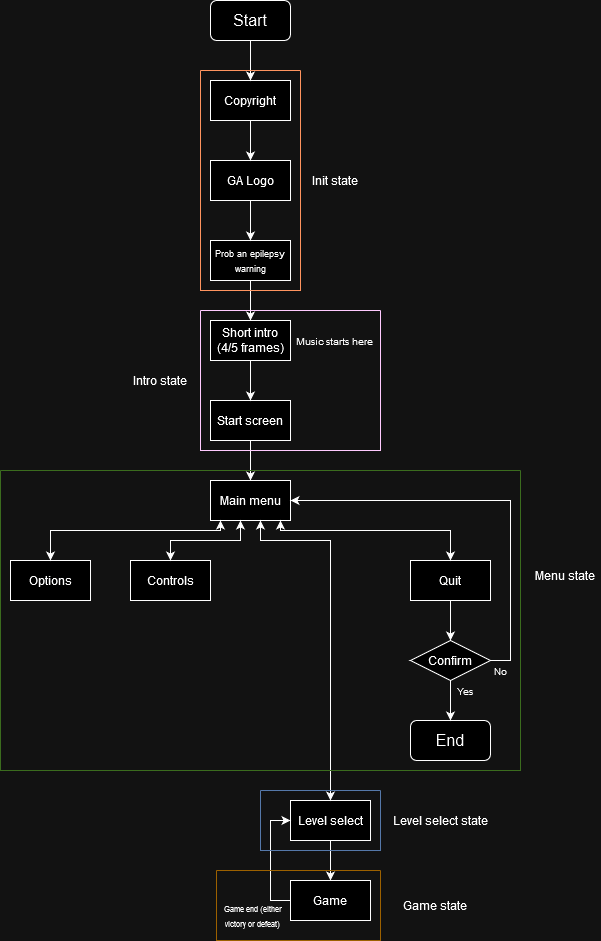

The diagram above was exported from draw.io. Its source (the exported page's mxGraphModel, read from the mxfile embedded in the PNG):
<mxGraphModel dx="1434" dy="782" grid="1" gridSize="10" guides="1" tooltips="1" connect="1" arrows="1" fold="1" page="1" pageScale="1" pageWidth="827" pageHeight="1169" math="0" shadow="0">
  <root>
    <mxCell id="0" />
    <mxCell id="1" parent="0" />
    <mxCell id="mOMmJXTTK5yCNDwjJLR7-2" value="Copyright" style="rounded=0;whiteSpace=wrap;html=1;" vertex="1" parent="1">
      <mxGeometry x="320" y="120" width="80" height="40" as="geometry" />
    </mxCell>
    <mxCell id="mOMmJXTTK5yCNDwjJLR7-10" style="edgeStyle=orthogonalEdgeStyle;rounded=0;orthogonalLoop=1;jettySize=auto;html=1;exitX=0.5;exitY=1;exitDx=0;exitDy=0;entryX=0.5;entryY=0;entryDx=0;entryDy=0;" edge="1" parent="1" source="mOMmJXTTK5yCNDwjJLR7-3" target="mOMmJXTTK5yCNDwjJLR7-2">
      <mxGeometry relative="1" as="geometry" />
    </mxCell>
    <mxCell id="mOMmJXTTK5yCNDwjJLR7-3" value="&lt;div style=&quot;font-size: 16px;&quot;&gt;Start&lt;/div&gt;" style="rounded=1;whiteSpace=wrap;html=1;" vertex="1" parent="1">
      <mxGeometry x="320" y="40" width="80" height="40" as="geometry" />
    </mxCell>
    <mxCell id="mOMmJXTTK5yCNDwjJLR7-32" style="edgeStyle=orthogonalEdgeStyle;rounded=0;orthogonalLoop=1;jettySize=auto;html=1;exitX=0.5;exitY=1;exitDx=0;exitDy=0;entryX=0.5;entryY=0;entryDx=0;entryDy=0;" edge="1" parent="1" source="mOMmJXTTK5yCNDwjJLR7-4" target="mOMmJXTTK5yCNDwjJLR7-31">
      <mxGeometry relative="1" as="geometry" />
    </mxCell>
    <mxCell id="mOMmJXTTK5yCNDwjJLR7-4" value="&lt;div&gt;&lt;font style=&quot;font-size: 9px;&quot;&gt;Prob an epilepsy warning&lt;/font&gt;&lt;/div&gt;" style="rounded=0;whiteSpace=wrap;html=1;" vertex="1" parent="1">
      <mxGeometry x="320" y="280" width="80" height="40" as="geometry" />
    </mxCell>
    <mxCell id="mOMmJXTTK5yCNDwjJLR7-8" style="edgeStyle=orthogonalEdgeStyle;rounded=0;orthogonalLoop=1;jettySize=auto;html=1;exitX=0.5;exitY=1;exitDx=0;exitDy=0;entryX=0.5;entryY=0;entryDx=0;entryDy=0;" edge="1" parent="1" source="mOMmJXTTK5yCNDwjJLR7-5" target="mOMmJXTTK5yCNDwjJLR7-4">
      <mxGeometry relative="1" as="geometry" />
    </mxCell>
    <mxCell id="mOMmJXTTK5yCNDwjJLR7-5" value="&lt;div&gt;GA Logo&lt;/div&gt;" style="rounded=0;whiteSpace=wrap;html=1;" vertex="1" parent="1">
      <mxGeometry x="320" y="200" width="80" height="40" as="geometry" />
    </mxCell>
    <mxCell id="mOMmJXTTK5yCNDwjJLR7-12" style="edgeStyle=orthogonalEdgeStyle;rounded=0;orthogonalLoop=1;jettySize=auto;html=1;exitX=0.5;exitY=1;exitDx=0;exitDy=0;entryX=0.5;entryY=0;entryDx=0;entryDy=0;" edge="1" parent="1" source="mOMmJXTTK5yCNDwjJLR7-6" target="mOMmJXTTK5yCNDwjJLR7-11">
      <mxGeometry relative="1" as="geometry" />
    </mxCell>
    <mxCell id="mOMmJXTTK5yCNDwjJLR7-6" value="Start screen" style="rounded=0;whiteSpace=wrap;html=1;" vertex="1" parent="1">
      <mxGeometry x="320" y="440" width="80" height="40" as="geometry" />
    </mxCell>
    <mxCell id="mOMmJXTTK5yCNDwjJLR7-7" value="" style="endArrow=classic;html=1;rounded=0;exitX=0.5;exitY=1;exitDx=0;exitDy=0;entryX=0.5;entryY=0;entryDx=0;entryDy=0;" edge="1" parent="1" source="mOMmJXTTK5yCNDwjJLR7-2" target="mOMmJXTTK5yCNDwjJLR7-5">
      <mxGeometry width="50" height="50" relative="1" as="geometry">
        <mxPoint x="350" y="220" as="sourcePoint" />
        <mxPoint x="400" y="170" as="targetPoint" />
      </mxGeometry>
    </mxCell>
    <mxCell id="mOMmJXTTK5yCNDwjJLR7-11" value="Main menu" style="rounded=0;whiteSpace=wrap;html=1;" vertex="1" parent="1">
      <mxGeometry x="320" y="520" width="80" height="40" as="geometry" />
    </mxCell>
    <mxCell id="mOMmJXTTK5yCNDwjJLR7-37" style="edgeStyle=orthogonalEdgeStyle;rounded=0;orthogonalLoop=1;jettySize=auto;html=1;exitX=0.5;exitY=1;exitDx=0;exitDy=0;entryX=0.5;entryY=0;entryDx=0;entryDy=0;" edge="1" parent="1" source="mOMmJXTTK5yCNDwjJLR7-13" target="mOMmJXTTK5yCNDwjJLR7-36">
      <mxGeometry relative="1" as="geometry" />
    </mxCell>
    <mxCell id="mOMmJXTTK5yCNDwjJLR7-13" value="Level select" style="rounded=0;whiteSpace=wrap;html=1;" vertex="1" parent="1">
      <mxGeometry x="400" y="840" width="80" height="40" as="geometry" />
    </mxCell>
    <mxCell id="mOMmJXTTK5yCNDwjJLR7-16" style="edgeStyle=orthogonalEdgeStyle;rounded=0;orthogonalLoop=1;jettySize=auto;html=1;exitX=0.5;exitY=1;exitDx=0;exitDy=0;entryX=0.5;entryY=0;entryDx=0;entryDy=0;" edge="1" parent="1" source="mOMmJXTTK5yCNDwjJLR7-14">
      <mxGeometry relative="1" as="geometry">
        <mxPoint x="560" y="680" as="targetPoint" />
      </mxGeometry>
    </mxCell>
    <mxCell id="mOMmJXTTK5yCNDwjJLR7-14" value="Quit" style="rounded=0;whiteSpace=wrap;html=1;" vertex="1" parent="1">
      <mxGeometry x="520" y="600" width="80" height="40" as="geometry" />
    </mxCell>
    <mxCell id="mOMmJXTTK5yCNDwjJLR7-18" style="edgeStyle=orthogonalEdgeStyle;rounded=0;orthogonalLoop=1;jettySize=auto;html=1;exitX=1;exitY=0.5;exitDx=0;exitDy=0;entryX=1;entryY=0.5;entryDx=0;entryDy=0;" edge="1" parent="1" source="mOMmJXTTK5yCNDwjJLR7-17" target="mOMmJXTTK5yCNDwjJLR7-11">
      <mxGeometry relative="1" as="geometry" />
    </mxCell>
    <mxCell id="mOMmJXTTK5yCNDwjJLR7-17" value="Confirm" style="rhombus;whiteSpace=wrap;html=1;" vertex="1" parent="1">
      <mxGeometry x="520" y="680" width="80" height="40" as="geometry" />
    </mxCell>
    <mxCell id="mOMmJXTTK5yCNDwjJLR7-19" value="&lt;font style=&quot;font-size: 10px;&quot;&gt;No&lt;/font&gt;" style="text;html=1;align=center;verticalAlign=middle;whiteSpace=wrap;rounded=0;" vertex="1" parent="1">
      <mxGeometry x="590" y="700" width="40" height="20" as="geometry" />
    </mxCell>
    <mxCell id="mOMmJXTTK5yCNDwjJLR7-21" value="&lt;font style=&quot;font-size: 16px;&quot;&gt;End&lt;/font&gt;" style="rounded=1;whiteSpace=wrap;html=1;" vertex="1" parent="1">
      <mxGeometry x="520" y="760" width="80" height="40" as="geometry" />
    </mxCell>
    <mxCell id="mOMmJXTTK5yCNDwjJLR7-41" style="edgeStyle=orthogonalEdgeStyle;rounded=0;orthogonalLoop=1;jettySize=auto;html=1;exitX=0;exitY=0;exitDx=0;exitDy=0;entryX=0.5;entryY=0;entryDx=0;entryDy=0;" edge="1" parent="1" source="mOMmJXTTK5yCNDwjJLR7-22" target="mOMmJXTTK5yCNDwjJLR7-21">
      <mxGeometry relative="1" as="geometry">
        <Array as="points">
          <mxPoint x="560" y="740" />
          <mxPoint x="560" y="740" />
        </Array>
      </mxGeometry>
    </mxCell>
    <mxCell id="mOMmJXTTK5yCNDwjJLR7-22" value="&lt;div&gt;&lt;font style=&quot;font-size: 10px;&quot;&gt;Yes&lt;/font&gt;&lt;br&gt;&lt;/div&gt;" style="text;html=1;align=center;verticalAlign=middle;whiteSpace=wrap;rounded=0;" vertex="1" parent="1">
      <mxGeometry x="560" y="720" width="30" height="20" as="geometry" />
    </mxCell>
    <mxCell id="mOMmJXTTK5yCNDwjJLR7-25" value="Options" style="rounded=0;whiteSpace=wrap;html=1;" vertex="1" parent="1">
      <mxGeometry x="120" y="600" width="80" height="40" as="geometry" />
    </mxCell>
    <mxCell id="mOMmJXTTK5yCNDwjJLR7-26" value="Controls" style="rounded=0;whiteSpace=wrap;html=1;" vertex="1" parent="1">
      <mxGeometry x="240" y="600" width="80" height="40" as="geometry" />
    </mxCell>
    <mxCell id="mOMmJXTTK5yCNDwjJLR7-33" style="edgeStyle=orthogonalEdgeStyle;rounded=0;orthogonalLoop=1;jettySize=auto;html=1;exitX=0.5;exitY=1;exitDx=0;exitDy=0;entryX=0.5;entryY=0;entryDx=0;entryDy=0;" edge="1" parent="1" source="mOMmJXTTK5yCNDwjJLR7-31" target="mOMmJXTTK5yCNDwjJLR7-6">
      <mxGeometry relative="1" as="geometry" />
    </mxCell>
    <mxCell id="mOMmJXTTK5yCNDwjJLR7-31" value="Short intro (4/5 frames)" style="rounded=0;whiteSpace=wrap;html=1;" vertex="1" parent="1">
      <mxGeometry x="320" y="360" width="80" height="40" as="geometry" />
    </mxCell>
    <mxCell id="mOMmJXTTK5yCNDwjJLR7-35" value="&lt;font style=&quot;font-size: 10px;&quot;&gt;Music starts here&lt;br&gt;&lt;/font&gt;" style="text;html=1;align=center;verticalAlign=middle;whiteSpace=wrap;rounded=0;" vertex="1" parent="1">
      <mxGeometry x="400" y="370" width="90" height="20" as="geometry" />
    </mxCell>
    <mxCell id="mOMmJXTTK5yCNDwjJLR7-39" style="edgeStyle=orthogonalEdgeStyle;rounded=0;orthogonalLoop=1;jettySize=auto;html=1;exitX=0;exitY=0.5;exitDx=0;exitDy=0;entryX=0;entryY=0.5;entryDx=0;entryDy=0;" edge="1" parent="1" source="mOMmJXTTK5yCNDwjJLR7-36" target="mOMmJXTTK5yCNDwjJLR7-13">
      <mxGeometry relative="1" as="geometry" />
    </mxCell>
    <mxCell id="mOMmJXTTK5yCNDwjJLR7-36" value="Game" style="rounded=0;whiteSpace=wrap;html=1;" vertex="1" parent="1">
      <mxGeometry x="400" y="920" width="80" height="40" as="geometry" />
    </mxCell>
    <mxCell id="mOMmJXTTK5yCNDwjJLR7-45" value="" style="endArrow=classic;startArrow=classic;html=1;rounded=0;exitX=0.5;exitY=0;exitDx=0;exitDy=0;" edge="1" parent="1" source="mOMmJXTTK5yCNDwjJLR7-13">
      <mxGeometry width="50" height="50" relative="1" as="geometry">
        <mxPoint x="340" y="630" as="sourcePoint" />
        <mxPoint x="370" y="560" as="targetPoint" />
        <Array as="points">
          <mxPoint x="440" y="580" />
          <mxPoint x="370" y="580" />
        </Array>
      </mxGeometry>
    </mxCell>
    <mxCell id="mOMmJXTTK5yCNDwjJLR7-46" value="" style="endArrow=classic;startArrow=classic;html=1;rounded=0;exitX=0.5;exitY=0;exitDx=0;exitDy=0;" edge="1" parent="1" source="mOMmJXTTK5yCNDwjJLR7-14">
      <mxGeometry width="50" height="50" relative="1" as="geometry">
        <mxPoint x="340" y="610" as="sourcePoint" />
        <mxPoint x="390" y="560" as="targetPoint" />
        <Array as="points">
          <mxPoint x="560" y="570" />
          <mxPoint x="390" y="570" />
        </Array>
      </mxGeometry>
    </mxCell>
    <mxCell id="mOMmJXTTK5yCNDwjJLR7-47" value="" style="endArrow=classic;startArrow=classic;html=1;rounded=0;exitX=0.5;exitY=0;exitDx=0;exitDy=0;" edge="1" parent="1" source="mOMmJXTTK5yCNDwjJLR7-26">
      <mxGeometry width="50" height="50" relative="1" as="geometry">
        <mxPoint x="300" y="610" as="sourcePoint" />
        <mxPoint x="350" y="560" as="targetPoint" />
        <Array as="points">
          <mxPoint x="280" y="580" />
          <mxPoint x="350" y="580" />
        </Array>
      </mxGeometry>
    </mxCell>
    <mxCell id="mOMmJXTTK5yCNDwjJLR7-48" value="" style="endArrow=classic;startArrow=classic;html=1;rounded=0;exitX=0.5;exitY=0;exitDx=0;exitDy=0;" edge="1" parent="1" source="mOMmJXTTK5yCNDwjJLR7-25">
      <mxGeometry width="50" height="50" relative="1" as="geometry">
        <mxPoint x="280" y="610" as="sourcePoint" />
        <mxPoint x="330" y="560" as="targetPoint" />
        <Array as="points">
          <mxPoint x="160" y="570" />
          <mxPoint x="330" y="570" />
        </Array>
      </mxGeometry>
    </mxCell>
    <mxCell id="mOMmJXTTK5yCNDwjJLR7-49" value="" style="swimlane;startSize=0;fillColor=#fa6800;fontColor=#000000;strokeColor=#C73500;" vertex="1" parent="1">
      <mxGeometry x="310" y="110" width="100" height="220" as="geometry">
        <mxRectangle x="310" y="110" width="50" height="40" as="alternateBounds" />
      </mxGeometry>
    </mxCell>
    <mxCell id="mOMmJXTTK5yCNDwjJLR7-50" value="Init state" style="text;html=1;align=center;verticalAlign=middle;whiteSpace=wrap;rounded=0;" vertex="1" parent="1">
      <mxGeometry x="415" y="205" width="60" height="30" as="geometry" />
    </mxCell>
    <mxCell id="mOMmJXTTK5yCNDwjJLR7-51" value="" style="swimlane;startSize=0;fillColor=#6a00ff;fontColor=#ffffff;strokeColor=#3700CC;" vertex="1" parent="1">
      <mxGeometry x="310" y="350" width="180" height="140" as="geometry" />
    </mxCell>
    <mxCell id="mOMmJXTTK5yCNDwjJLR7-52" value="Intro state" style="text;html=1;align=center;verticalAlign=middle;whiteSpace=wrap;rounded=0;" vertex="1" parent="1">
      <mxGeometry x="240" y="405" width="60" height="30" as="geometry" />
    </mxCell>
    <mxCell id="mOMmJXTTK5yCNDwjJLR7-53" value="" style="swimlane;startSize=0;fillColor=#d5e8d4;strokeColor=#82b366;" vertex="1" parent="1">
      <mxGeometry x="110" y="510" width="520" height="300" as="geometry" />
    </mxCell>
    <mxCell id="mOMmJXTTK5yCNDwjJLR7-54" value="Menu state" style="text;html=1;align=center;verticalAlign=middle;whiteSpace=wrap;rounded=0;" vertex="1" parent="1">
      <mxGeometry x="640" y="600" width="70" height="30" as="geometry" />
    </mxCell>
    <mxCell id="mOMmJXTTK5yCNDwjJLR7-55" value="Level select state" style="text;html=1;align=center;verticalAlign=middle;whiteSpace=wrap;rounded=0;" vertex="1" parent="1">
      <mxGeometry x="500" y="845" width="100" height="30" as="geometry" />
    </mxCell>
    <mxCell id="mOMmJXTTK5yCNDwjJLR7-56" value="Game state" style="text;html=1;align=center;verticalAlign=middle;whiteSpace=wrap;rounded=0;" vertex="1" parent="1">
      <mxGeometry x="500" y="930" width="90" height="30" as="geometry" />
    </mxCell>
    <mxCell id="mOMmJXTTK5yCNDwjJLR7-57" value="" style="swimlane;startSize=0;fillColor=#dae8fc;strokeColor=#6c8ebf;" vertex="1" parent="1">
      <mxGeometry x="370" y="830" width="120" height="60" as="geometry" />
    </mxCell>
    <mxCell id="mOMmJXTTK5yCNDwjJLR7-58" value="" style="swimlane;startSize=0;fillColor=#ffe6cc;strokeColor=#d79b00;" vertex="1" parent="1">
      <mxGeometry x="326" y="910" width="164" height="70" as="geometry" />
    </mxCell>
    <mxCell id="mOMmJXTTK5yCNDwjJLR7-40" value="&lt;font style=&quot;font-size: 8px;&quot;&gt;Game end (either victory or defeat)&lt;br&gt;&lt;/font&gt;" style="text;html=1;align=center;verticalAlign=middle;whiteSpace=wrap;rounded=0;" vertex="1" parent="mOMmJXTTK5yCNDwjJLR7-58">
      <mxGeometry y="30" width="74" height="30" as="geometry" />
    </mxCell>
  </root>
</mxGraphModel>